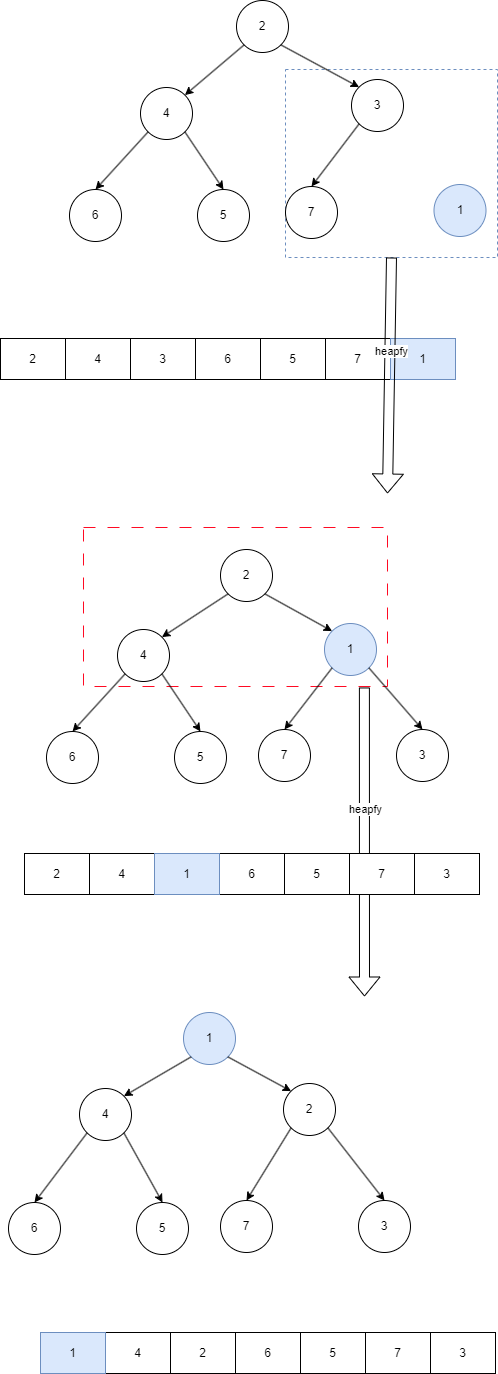

The diagram above was exported from draw.io. Its source (the exported page's mxGraphModel, read from the mxfile embedded in the PNG):
<mxGraphModel dx="1426" dy="785" grid="0" gridSize="10" guides="1" tooltips="1" connect="1" arrows="1" fold="1" page="1" pageScale="1" pageWidth="827" pageHeight="1169" background="#ffffff" math="0" shadow="0">
  <root>
    <mxCell id="0" />
    <mxCell id="1" parent="0" />
    <mxCell id="uPnM9aVgvdnQVuNg530C-40" value="" style="rounded=0;whiteSpace=wrap;html=1;strokeColor=#FF0A23;dashed=1;dashPattern=12 12;" vertex="1" parent="1">
      <mxGeometry x="186" y="766" width="304" height="159" as="geometry" />
    </mxCell>
    <mxCell id="uPnM9aVgvdnQVuNg530C-22" value="" style="rounded=0;whiteSpace=wrap;html=1;dashed=1;fillColor=none;strokeColor=#6c8ebf;" vertex="1" parent="1">
      <mxGeometry x="388" y="308" width="212" height="188" as="geometry" />
    </mxCell>
    <mxCell id="uPnM9aVgvdnQVuNg530C-1" value="2" style="ellipse;whiteSpace=wrap;html=1;aspect=fixed;" vertex="1" parent="1">
      <mxGeometry x="339" y="239" width="52" height="52" as="geometry" />
    </mxCell>
    <mxCell id="uPnM9aVgvdnQVuNg530C-2" value="2" style="rounded=0;whiteSpace=wrap;html=1;" vertex="1" parent="1">
      <mxGeometry x="103" y="577" width="65" height="41" as="geometry" />
    </mxCell>
    <mxCell id="uPnM9aVgvdnQVuNg530C-3" value="4" style="rounded=0;whiteSpace=wrap;html=1;" vertex="1" parent="1">
      <mxGeometry x="168" y="577" width="65" height="41" as="geometry" />
    </mxCell>
    <mxCell id="uPnM9aVgvdnQVuNg530C-4" value="3" style="rounded=0;whiteSpace=wrap;html=1;" vertex="1" parent="1">
      <mxGeometry x="233" y="577" width="65" height="41" as="geometry" />
    </mxCell>
    <mxCell id="uPnM9aVgvdnQVuNg530C-5" value="6" style="rounded=0;whiteSpace=wrap;html=1;" vertex="1" parent="1">
      <mxGeometry x="298" y="577" width="65" height="41" as="geometry" />
    </mxCell>
    <mxCell id="uPnM9aVgvdnQVuNg530C-6" value="4" style="ellipse;whiteSpace=wrap;html=1;aspect=fixed;" vertex="1" parent="1">
      <mxGeometry x="243" y="326" width="52" height="52" as="geometry" />
    </mxCell>
    <mxCell id="uPnM9aVgvdnQVuNg530C-7" value="3" style="ellipse;whiteSpace=wrap;html=1;aspect=fixed;" vertex="1" parent="1">
      <mxGeometry x="454" y="318" width="52" height="52" as="geometry" />
    </mxCell>
    <mxCell id="uPnM9aVgvdnQVuNg530C-8" value="5" style="ellipse;whiteSpace=wrap;html=1;aspect=fixed;" vertex="1" parent="1">
      <mxGeometry x="300" y="428" width="52" height="52" as="geometry" />
    </mxCell>
    <mxCell id="uPnM9aVgvdnQVuNg530C-9" value="6" style="ellipse;whiteSpace=wrap;html=1;aspect=fixed;" vertex="1" parent="1">
      <mxGeometry x="172" y="428" width="52" height="52" as="geometry" />
    </mxCell>
    <mxCell id="uPnM9aVgvdnQVuNg530C-10" value="7" style="ellipse;whiteSpace=wrap;html=1;aspect=fixed;" vertex="1" parent="1">
      <mxGeometry x="388" y="425" width="52" height="52" as="geometry" />
    </mxCell>
    <mxCell id="uPnM9aVgvdnQVuNg530C-12" value="" style="endArrow=classic;html=1;rounded=0;exitX=0;exitY=1;exitDx=0;exitDy=0;entryX=1;entryY=0;entryDx=0;entryDy=0;" edge="1" parent="1" source="uPnM9aVgvdnQVuNg530C-1" target="uPnM9aVgvdnQVuNg530C-6">
      <mxGeometry width="50" height="50" relative="1" as="geometry">
        <mxPoint x="387" y="429" as="sourcePoint" />
        <mxPoint x="437" y="379" as="targetPoint" />
      </mxGeometry>
    </mxCell>
    <mxCell id="uPnM9aVgvdnQVuNg530C-13" value="" style="endArrow=classic;html=1;rounded=0;exitX=0;exitY=1;exitDx=0;exitDy=0;entryX=0.5;entryY=0;entryDx=0;entryDy=0;" edge="1" parent="1" source="uPnM9aVgvdnQVuNg530C-6" target="uPnM9aVgvdnQVuNg530C-9">
      <mxGeometry width="50" height="50" relative="1" as="geometry">
        <mxPoint x="357" y="293" as="sourcePoint" />
        <mxPoint x="297" y="344" as="targetPoint" />
      </mxGeometry>
    </mxCell>
    <mxCell id="uPnM9aVgvdnQVuNg530C-14" value="" style="endArrow=classic;html=1;rounded=0;exitX=1;exitY=1;exitDx=0;exitDy=0;entryX=0.5;entryY=0;entryDx=0;entryDy=0;" edge="1" parent="1" source="uPnM9aVgvdnQVuNg530C-6" target="uPnM9aVgvdnQVuNg530C-8">
      <mxGeometry width="50" height="50" relative="1" as="geometry">
        <mxPoint x="367" y="303" as="sourcePoint" />
        <mxPoint x="307" y="354" as="targetPoint" />
      </mxGeometry>
    </mxCell>
    <mxCell id="uPnM9aVgvdnQVuNg530C-15" value="" style="endArrow=classic;html=1;rounded=0;exitX=1;exitY=1;exitDx=0;exitDy=0;entryX=0;entryY=0;entryDx=0;entryDy=0;" edge="1" parent="1" source="uPnM9aVgvdnQVuNg530C-1" target="uPnM9aVgvdnQVuNg530C-7">
      <mxGeometry width="50" height="50" relative="1" as="geometry">
        <mxPoint x="377" y="313" as="sourcePoint" />
        <mxPoint x="317" y="364" as="targetPoint" />
      </mxGeometry>
    </mxCell>
    <mxCell id="uPnM9aVgvdnQVuNg530C-16" value="" style="endArrow=classic;html=1;rounded=0;exitX=0;exitY=1;exitDx=0;exitDy=0;entryX=0.5;entryY=0;entryDx=0;entryDy=0;" edge="1" parent="1" source="uPnM9aVgvdnQVuNg530C-7" target="uPnM9aVgvdnQVuNg530C-10">
      <mxGeometry width="50" height="50" relative="1" as="geometry">
        <mxPoint x="387" y="323" as="sourcePoint" />
        <mxPoint x="327" y="374" as="targetPoint" />
      </mxGeometry>
    </mxCell>
    <mxCell id="uPnM9aVgvdnQVuNg530C-18" value="1" style="ellipse;whiteSpace=wrap;html=1;aspect=fixed;fillColor=#dae8fc;strokeColor=#6c8ebf;" vertex="1" parent="1">
      <mxGeometry x="536.5" y="423" width="52" height="52" as="geometry" />
    </mxCell>
    <mxCell id="uPnM9aVgvdnQVuNg530C-19" value="5" style="rounded=0;whiteSpace=wrap;html=1;" vertex="1" parent="1">
      <mxGeometry x="363" y="577" width="65" height="41" as="geometry" />
    </mxCell>
    <mxCell id="uPnM9aVgvdnQVuNg530C-20" value="7" style="rounded=0;whiteSpace=wrap;html=1;" vertex="1" parent="1">
      <mxGeometry x="428" y="577" width="65" height="41" as="geometry" />
    </mxCell>
    <mxCell id="uPnM9aVgvdnQVuNg530C-21" value="1" style="rounded=0;whiteSpace=wrap;html=1;fillColor=#dae8fc;strokeColor=#6c8ebf;" vertex="1" parent="1">
      <mxGeometry x="493" y="577" width="65" height="41" as="geometry" />
    </mxCell>
    <mxCell id="uPnM9aVgvdnQVuNg530C-23" value="" style="shape=flexArrow;endArrow=classic;html=1;rounded=0;exitX=0.5;exitY=1;exitDx=0;exitDy=0;" edge="1" parent="1" source="uPnM9aVgvdnQVuNg530C-22">
      <mxGeometry width="50" height="50" relative="1" as="geometry">
        <mxPoint x="574" y="563" as="sourcePoint" />
        <mxPoint x="490" y="732" as="targetPoint" />
      </mxGeometry>
    </mxCell>
    <mxCell id="uPnM9aVgvdnQVuNg530C-24" value="heapfy" style="edgeLabel;html=1;align=center;verticalAlign=middle;resizable=0;points=[];" vertex="1" connectable="0" parent="uPnM9aVgvdnQVuNg530C-23">
      <mxGeometry x="-0.2097" y="1" relative="1" as="geometry">
        <mxPoint as="offset" />
      </mxGeometry>
    </mxCell>
    <mxCell id="uPnM9aVgvdnQVuNg530C-25" value="1" style="ellipse;whiteSpace=wrap;html=1;aspect=fixed;fillColor=#dae8fc;strokeColor=#6c8ebf;" vertex="1" parent="1">
      <mxGeometry x="427" y="862" width="52" height="52" as="geometry" />
    </mxCell>
    <mxCell id="uPnM9aVgvdnQVuNg530C-26" value="7" style="ellipse;whiteSpace=wrap;html=1;aspect=fixed;" vertex="1" parent="1">
      <mxGeometry x="361" y="968" width="52" height="52" as="geometry" />
    </mxCell>
    <mxCell id="uPnM9aVgvdnQVuNg530C-27" value="3" style="ellipse;whiteSpace=wrap;html=1;aspect=fixed;" vertex="1" parent="1">
      <mxGeometry x="499" y="968" width="52" height="52" as="geometry" />
    </mxCell>
    <mxCell id="uPnM9aVgvdnQVuNg530C-28" value="" style="endArrow=classic;html=1;rounded=0;exitX=0;exitY=1;exitDx=0;exitDy=0;entryX=0.5;entryY=0;entryDx=0;entryDy=0;" edge="1" parent="1" source="uPnM9aVgvdnQVuNg530C-25" target="uPnM9aVgvdnQVuNg530C-26">
      <mxGeometry width="50" height="50" relative="1" as="geometry">
        <mxPoint x="207" y="952" as="sourcePoint" />
        <mxPoint x="257" y="902" as="targetPoint" />
      </mxGeometry>
    </mxCell>
    <mxCell id="uPnM9aVgvdnQVuNg530C-29" value="" style="endArrow=classic;html=1;rounded=0;exitX=1;exitY=1;exitDx=0;exitDy=0;entryX=0.5;entryY=0;entryDx=0;entryDy=0;" edge="1" parent="1" source="uPnM9aVgvdnQVuNg530C-25" target="uPnM9aVgvdnQVuNg530C-27">
      <mxGeometry width="50" height="50" relative="1" as="geometry">
        <mxPoint x="207" y="952" as="sourcePoint" />
        <mxPoint x="257" y="902" as="targetPoint" />
      </mxGeometry>
    </mxCell>
    <mxCell id="uPnM9aVgvdnQVuNg530C-32" value="4" style="ellipse;whiteSpace=wrap;html=1;aspect=fixed;" vertex="1" parent="1">
      <mxGeometry x="220" y="868" width="52" height="52" as="geometry" />
    </mxCell>
    <mxCell id="uPnM9aVgvdnQVuNg530C-33" value="5" style="ellipse;whiteSpace=wrap;html=1;aspect=fixed;" vertex="1" parent="1">
      <mxGeometry x="277" y="970" width="52" height="52" as="geometry" />
    </mxCell>
    <mxCell id="uPnM9aVgvdnQVuNg530C-34" value="6" style="ellipse;whiteSpace=wrap;html=1;aspect=fixed;" vertex="1" parent="1">
      <mxGeometry x="149" y="970" width="52" height="52" as="geometry" />
    </mxCell>
    <mxCell id="uPnM9aVgvdnQVuNg530C-35" value="" style="endArrow=classic;html=1;rounded=0;exitX=0;exitY=1;exitDx=0;exitDy=0;entryX=0.5;entryY=0;entryDx=0;entryDy=0;" edge="1" parent="1" source="uPnM9aVgvdnQVuNg530C-32" target="uPnM9aVgvdnQVuNg530C-34">
      <mxGeometry width="50" height="50" relative="1" as="geometry">
        <mxPoint x="334" y="835" as="sourcePoint" />
        <mxPoint x="274" y="886" as="targetPoint" />
      </mxGeometry>
    </mxCell>
    <mxCell id="uPnM9aVgvdnQVuNg530C-36" value="" style="endArrow=classic;html=1;rounded=0;exitX=1;exitY=1;exitDx=0;exitDy=0;entryX=0.5;entryY=0;entryDx=0;entryDy=0;" edge="1" parent="1" source="uPnM9aVgvdnQVuNg530C-32" target="uPnM9aVgvdnQVuNg530C-33">
      <mxGeometry width="50" height="50" relative="1" as="geometry">
        <mxPoint x="344" y="845" as="sourcePoint" />
        <mxPoint x="284" y="896" as="targetPoint" />
      </mxGeometry>
    </mxCell>
    <mxCell id="uPnM9aVgvdnQVuNg530C-37" value="2" style="ellipse;whiteSpace=wrap;html=1;aspect=fixed;" vertex="1" parent="1">
      <mxGeometry x="323" y="788" width="52" height="52" as="geometry" />
    </mxCell>
    <mxCell id="uPnM9aVgvdnQVuNg530C-38" value="" style="endArrow=classic;html=1;rounded=0;exitX=0;exitY=1;exitDx=0;exitDy=0;entryX=1;entryY=0;entryDx=0;entryDy=0;" edge="1" parent="1" source="uPnM9aVgvdnQVuNg530C-37" target="uPnM9aVgvdnQVuNg530C-32">
      <mxGeometry width="50" height="50" relative="1" as="geometry">
        <mxPoint x="357" y="963" as="sourcePoint" />
        <mxPoint x="257" y="868" as="targetPoint" />
      </mxGeometry>
    </mxCell>
    <mxCell id="uPnM9aVgvdnQVuNg530C-39" value="" style="endArrow=classic;html=1;rounded=0;exitX=1;exitY=1;exitDx=0;exitDy=0;entryX=0;entryY=0;entryDx=0;entryDy=0;" edge="1" parent="1" source="uPnM9aVgvdnQVuNg530C-37" target="uPnM9aVgvdnQVuNg530C-25">
      <mxGeometry width="50" height="50" relative="1" as="geometry">
        <mxPoint x="347" y="847" as="sourcePoint" />
        <mxPoint x="432" y="860" as="targetPoint" />
      </mxGeometry>
    </mxCell>
    <mxCell id="uPnM9aVgvdnQVuNg530C-41" value="" style="shape=flexArrow;endArrow=classic;html=1;rounded=0;exitX=0.924;exitY=1.006;exitDx=0;exitDy=0;exitPerimeter=0;" edge="1" parent="1" source="uPnM9aVgvdnQVuNg530C-40">
      <mxGeometry width="50" height="50" relative="1" as="geometry">
        <mxPoint x="602" y="1133" as="sourcePoint" />
        <mxPoint x="467" y="1235" as="targetPoint" />
      </mxGeometry>
    </mxCell>
    <mxCell id="uPnM9aVgvdnQVuNg530C-42" value="heapfy" style="edgeLabel;html=1;align=center;verticalAlign=middle;resizable=0;points=[];" vertex="1" connectable="0" parent="uPnM9aVgvdnQVuNg530C-41">
      <mxGeometry x="-0.2097" y="1" relative="1" as="geometry">
        <mxPoint as="offset" />
      </mxGeometry>
    </mxCell>
    <mxCell id="uPnM9aVgvdnQVuNg530C-43" value="1" style="ellipse;whiteSpace=wrap;html=1;aspect=fixed;fillColor=#dae8fc;strokeColor=#6c8ebf;" vertex="1" parent="1">
      <mxGeometry x="286" y="1251" width="52" height="52" as="geometry" />
    </mxCell>
    <mxCell id="uPnM9aVgvdnQVuNg530C-44" value="2" style="ellipse;whiteSpace=wrap;html=1;aspect=fixed;" vertex="1" parent="1">
      <mxGeometry x="386" y="1322" width="52" height="52" as="geometry" />
    </mxCell>
    <mxCell id="uPnM9aVgvdnQVuNg530C-45" value="4" style="ellipse;whiteSpace=wrap;html=1;aspect=fixed;" vertex="1" parent="1">
      <mxGeometry x="182" y="1327" width="52" height="52" as="geometry" />
    </mxCell>
    <mxCell id="uPnM9aVgvdnQVuNg530C-46" value="7" style="ellipse;whiteSpace=wrap;html=1;aspect=fixed;" vertex="1" parent="1">
      <mxGeometry x="323" y="1439" width="52" height="52" as="geometry" />
    </mxCell>
    <mxCell id="uPnM9aVgvdnQVuNg530C-47" value="3" style="ellipse;whiteSpace=wrap;html=1;aspect=fixed;" vertex="1" parent="1">
      <mxGeometry x="461" y="1439" width="52" height="52" as="geometry" />
    </mxCell>
    <mxCell id="uPnM9aVgvdnQVuNg530C-48" value="" style="endArrow=classic;html=1;rounded=0;exitX=0;exitY=1;exitDx=0;exitDy=0;entryX=0.5;entryY=0;entryDx=0;entryDy=0;" edge="1" parent="1" target="uPnM9aVgvdnQVuNg530C-46" source="uPnM9aVgvdnQVuNg530C-44">
      <mxGeometry width="50" height="50" relative="1" as="geometry">
        <mxPoint x="397" y="1377" as="sourcePoint" />
        <mxPoint x="219" y="1373" as="targetPoint" />
      </mxGeometry>
    </mxCell>
    <mxCell id="uPnM9aVgvdnQVuNg530C-49" value="" style="endArrow=classic;html=1;rounded=0;exitX=1;exitY=1;exitDx=0;exitDy=0;entryX=0.5;entryY=0;entryDx=0;entryDy=0;" edge="1" parent="1" target="uPnM9aVgvdnQVuNg530C-47" source="uPnM9aVgvdnQVuNg530C-44">
      <mxGeometry width="50" height="50" relative="1" as="geometry">
        <mxPoint x="433" y="1377" as="sourcePoint" />
        <mxPoint x="219" y="1373" as="targetPoint" />
      </mxGeometry>
    </mxCell>
    <mxCell id="uPnM9aVgvdnQVuNg530C-50" value="5" style="ellipse;whiteSpace=wrap;html=1;aspect=fixed;" vertex="1" parent="1">
      <mxGeometry x="239" y="1441" width="52" height="52" as="geometry" />
    </mxCell>
    <mxCell id="uPnM9aVgvdnQVuNg530C-51" value="6" style="ellipse;whiteSpace=wrap;html=1;aspect=fixed;" vertex="1" parent="1">
      <mxGeometry x="111" y="1441" width="52" height="52" as="geometry" />
    </mxCell>
    <mxCell id="uPnM9aVgvdnQVuNg530C-52" value="" style="endArrow=classic;html=1;rounded=0;exitX=0;exitY=1;exitDx=0;exitDy=0;entryX=0.5;entryY=0;entryDx=0;entryDy=0;" edge="1" parent="1" target="uPnM9aVgvdnQVuNg530C-51" source="uPnM9aVgvdnQVuNg530C-45">
      <mxGeometry width="50" height="50" relative="1" as="geometry">
        <mxPoint x="190" y="1383" as="sourcePoint" />
        <mxPoint x="236" y="1357" as="targetPoint" />
      </mxGeometry>
    </mxCell>
    <mxCell id="uPnM9aVgvdnQVuNg530C-53" value="" style="endArrow=classic;html=1;rounded=0;exitX=1;exitY=1;exitDx=0;exitDy=0;entryX=0.5;entryY=0;entryDx=0;entryDy=0;" edge="1" parent="1" target="uPnM9aVgvdnQVuNg530C-50" source="uPnM9aVgvdnQVuNg530C-45">
      <mxGeometry width="50" height="50" relative="1" as="geometry">
        <mxPoint x="226" y="1383" as="sourcePoint" />
        <mxPoint x="246" y="1367" as="targetPoint" />
      </mxGeometry>
    </mxCell>
    <mxCell id="uPnM9aVgvdnQVuNg530C-54" value="" style="endArrow=classic;html=1;rounded=0;exitX=0;exitY=1;exitDx=0;exitDy=0;entryX=1;entryY=0;entryDx=0;entryDy=0;" edge="1" parent="1" source="uPnM9aVgvdnQVuNg530C-43" target="uPnM9aVgvdnQVuNg530C-45">
      <mxGeometry width="50" height="50" relative="1" as="geometry">
        <mxPoint x="282" y="1273" as="sourcePoint" />
        <mxPoint x="215" y="1317" as="targetPoint" />
      </mxGeometry>
    </mxCell>
    <mxCell id="uPnM9aVgvdnQVuNg530C-55" value="" style="endArrow=classic;html=1;rounded=0;exitX=1;exitY=1;exitDx=0;exitDy=0;entryX=0;entryY=0;entryDx=0;entryDy=0;" edge="1" parent="1" source="uPnM9aVgvdnQVuNg530C-43" target="uPnM9aVgvdnQVuNg530C-44">
      <mxGeometry width="50" height="50" relative="1" as="geometry">
        <mxPoint x="318" y="1273" as="sourcePoint" />
        <mxPoint x="386" y="1311" as="targetPoint" />
      </mxGeometry>
    </mxCell>
    <mxCell id="uPnM9aVgvdnQVuNg530C-56" value="2" style="rounded=0;whiteSpace=wrap;html=1;" vertex="1" parent="1">
      <mxGeometry x="127" y="1092" width="65" height="41" as="geometry" />
    </mxCell>
    <mxCell id="uPnM9aVgvdnQVuNg530C-57" value="4" style="rounded=0;whiteSpace=wrap;html=1;" vertex="1" parent="1">
      <mxGeometry x="192" y="1092" width="65" height="41" as="geometry" />
    </mxCell>
    <mxCell id="uPnM9aVgvdnQVuNg530C-58" value="3" style="rounded=0;whiteSpace=wrap;html=1;" vertex="1" parent="1">
      <mxGeometry x="517" y="1092" width="65" height="41" as="geometry" />
    </mxCell>
    <mxCell id="uPnM9aVgvdnQVuNg530C-59" value="6" style="rounded=0;whiteSpace=wrap;html=1;" vertex="1" parent="1">
      <mxGeometry x="322" y="1092" width="65" height="41" as="geometry" />
    </mxCell>
    <mxCell id="uPnM9aVgvdnQVuNg530C-60" value="5" style="rounded=0;whiteSpace=wrap;html=1;" vertex="1" parent="1">
      <mxGeometry x="387" y="1092" width="65" height="41" as="geometry" />
    </mxCell>
    <mxCell id="uPnM9aVgvdnQVuNg530C-61" value="7" style="rounded=0;whiteSpace=wrap;html=1;" vertex="1" parent="1">
      <mxGeometry x="452" y="1092" width="65" height="41" as="geometry" />
    </mxCell>
    <mxCell id="uPnM9aVgvdnQVuNg530C-62" value="1" style="rounded=0;whiteSpace=wrap;html=1;fillColor=#dae8fc;strokeColor=#6c8ebf;" vertex="1" parent="1">
      <mxGeometry x="257" y="1092" width="65" height="41" as="geometry" />
    </mxCell>
    <mxCell id="uPnM9aVgvdnQVuNg530C-63" value="2" style="rounded=0;whiteSpace=wrap;html=1;" vertex="1" parent="1">
      <mxGeometry x="273" y="1571" width="65" height="41" as="geometry" />
    </mxCell>
    <mxCell id="uPnM9aVgvdnQVuNg530C-64" value="4" style="rounded=0;whiteSpace=wrap;html=1;" vertex="1" parent="1">
      <mxGeometry x="208" y="1571" width="65" height="41" as="geometry" />
    </mxCell>
    <mxCell id="uPnM9aVgvdnQVuNg530C-65" value="3" style="rounded=0;whiteSpace=wrap;html=1;" vertex="1" parent="1">
      <mxGeometry x="533" y="1571" width="65" height="41" as="geometry" />
    </mxCell>
    <mxCell id="uPnM9aVgvdnQVuNg530C-66" value="6" style="rounded=0;whiteSpace=wrap;html=1;" vertex="1" parent="1">
      <mxGeometry x="338" y="1571" width="65" height="41" as="geometry" />
    </mxCell>
    <mxCell id="uPnM9aVgvdnQVuNg530C-67" value="5" style="rounded=0;whiteSpace=wrap;html=1;" vertex="1" parent="1">
      <mxGeometry x="403" y="1571" width="65" height="41" as="geometry" />
    </mxCell>
    <mxCell id="uPnM9aVgvdnQVuNg530C-68" value="7" style="rounded=0;whiteSpace=wrap;html=1;" vertex="1" parent="1">
      <mxGeometry x="468" y="1571" width="65" height="41" as="geometry" />
    </mxCell>
    <mxCell id="uPnM9aVgvdnQVuNg530C-69" value="1" style="rounded=0;whiteSpace=wrap;html=1;fillColor=#dae8fc;strokeColor=#6c8ebf;" vertex="1" parent="1">
      <mxGeometry x="143" y="1571" width="65" height="41" as="geometry" />
    </mxCell>
  </root>
</mxGraphModel>